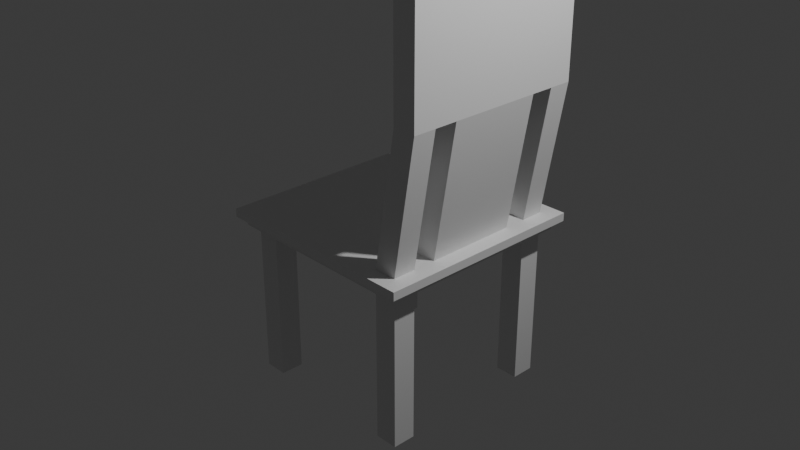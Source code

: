 # Source: untitled.blend  (saved by Blender 4.3.32; exported with 4.5.12 LTS)
import bpy
from mathutils import Matrix  # noqa: F401  (used for matrix-valued properties, if any)

bpy.ops.wm.read_factory_settings(use_empty=True)
scene = bpy.context.scene
scene.name = 'Scene'

# ---- collections
col_collection = bpy.data.collections.new('Collection'); scene.collection.children.link(col_collection)

# ---- materials (node trees are filled in below, after node groups)
mat_material = bpy.data.materials.new('Material')
mat_material.alpha_threshold = 0.0
mat_material.roughness = 0.5
mat_material.line_color = (0.0, 0.0, 0.0, 1.0)

# ---- material node trees
mat_material.use_nodes = True; mat_material.node_tree.nodes.clear()
_N = mat_material.node_tree.nodes; _L = mat_material.node_tree.links
n0 = _N.new('ShaderNodeOutputMaterial'); n0.name = 'Material Output'; n0.location = (300, 300)
n1 = _N.new('ShaderNodeBsdfPrincipled'); n1.name = 'Principled BSDF'; n1.location = (10, 300)
n1.inputs[3].default_value = 1.45
_L.new(n1.outputs[0], n0.inputs[0])
n0.is_active_output = True

# ---- world
world_world = bpy.data.worlds.new('World'); scene.world = world_world
world_world.use_nodes = True; world_world.node_tree.nodes.clear()
_N = world_world.node_tree.nodes; _L = world_world.node_tree.links
n0 = _N.new('ShaderNodeOutputWorld'); n0.name = 'World Output'; n0.location = (300, 300)
n1 = _N.new('ShaderNodeBackground'); n1.name = 'Background'; n1.location = (10, 300)
n1.inputs[0].default_value = (0.05088, 0.05088, 0.05088, 1.0)
_L.new(n1.outputs[0], n0.inputs[0])
n0.is_active_output = True
world_world.color = (0.05088, 0.05088, 0.05088)
world_world.sun_shadow_jitter_overblur = 0.0

# ---- cameras
cam_camera = bpy.data.cameras.new('Camera')
cam_camera.clip_end = 100.0
cam_camera.ortho_scale = 7.314

# ---- lights
light_light = bpy.data.lights.new('Light', 'POINT')
light_light.energy = 1000.0
light_light.shadow_soft_size = 0.1

# ---- meshes
me_cube = bpy.data.meshes.new('Cube')
me_cube.from_pydata([(-1.0, -1.0, -0.09031), (-1.0, -1.0, 0.09031), (-1.0, 0.0, 0.09031), (-1.0, 0.0, -0.09031), (0.0, -1.0, -0.09031), (-1.088, -0.75, -0.09031), (0.0, 0.0, -0.09031), (-1.0, -0.5, -0.09031), (-1.088, 0.0, -0.09031), (0.0, -0.5, -0.09031), (-0.5, -1.0, -0.09031), (-0.5, 0.0, 0.09031), (-0.5, 0.0, -0.09031), (-0.5, -0.5, 0.09031), (-0.5, -0.5, -0.09031), (-0.75, -1.0, -0.09031), (-0.75, 0.0, 0.09031), (-0.75, -0.5, 0.09031), (-0.75, 0.0, -0.09031), (-0.75, -0.5, -0.09031), (-1.088, -0.5, -0.09031), (0.0, -0.75, -0.09031), (-1.0, -0.75, -0.09031), (-0.5, -0.75, 0.09031), (-0.5, -0.75, -0.09031), (-0.75, -0.75, -0.09031), (-0.75, -1.0, -1.737), (-1.0, -1.0, -1.737), (-0.75, -0.75, -1.737), (-1.0, -0.75, -1.737), (-0.75, -1.0, -1.776), (-1.0, -1.0, -1.776), (-0.75, -0.75, -1.776), (-1.0, -0.75, -1.776), (1.0, -1.0, -0.09031), (1.0, -1.0, 0.09031), (1.0, 0.0, 0.09031), (1.0, 0.0, -0.09031), (1.0, -0.5, 0.09031), (1.0, -0.5, -0.09031), (0.5, -1.0, -0.09031), (-1.088, -1.0, 0.0), (0.5, 0.0, -0.09031), (-1.168, -1.0, 0.0), (0.5, -0.5, -0.09031), (0.75, -1.0, -0.09031), (0.75, 0.0, 0.09031), (0.75, -0.5, 0.09031), (0.75, -1.0, 0.09031), (0.75, 0.0, -0.09031), (0.75, -0.5, -0.09031), (1.0, -0.75, 0.09031), (1.0, -0.75, -0.09031), (-1.088, -1.0, -0.09031), (0.5, -0.75, -0.09031), (0.75, -0.75, 0.09031), (0.75, -0.75, -0.09031), (0.75, -1.0, -1.737), (1.0, -1.0, -1.737), (0.75, -0.75, -1.737), (1.0, -0.75, -1.737), (0.75, -1.0, -1.776), (1.0, -1.0, -1.776), (0.75, -0.75, -1.776), (1.0, -0.75, -1.776), (-1.0, -1.0, -0.9137), (-1.0, -0.75, -0.9137), (-0.75, -0.75, -0.9137), (-0.75, -1.0, -0.9137), (1.244, -0.75, 1.534), (1.244, -1.0, 1.534), (0.9938, 0.0, 1.534), (1.244, 0.0, 1.534), (1.244, -0.5, 1.534), (0.9938, -1.0, 1.534), (0.9938, -0.75, 1.534), (0.9938, -0.5, 1.534), (1.244, -0.75, 3.062), (1.244, -1.0, 3.062), (0.9938, 0.0, 3.062), (1.244, 0.0, 3.062), (1.244, -0.5, 3.062), (0.9938, -1.0, 3.062), (0.9938, -0.75, 3.062), (0.9938, -0.5, 3.062), (-1.0, -1.0, 0.0), (-1.0, 0.0, 0.0), (1.0, -1.0, 0.0), (1.0, 0.0, 0.0), (-1.168, 0.0, 0.0), (-1.168, -1.0, 0.09031), (-1.168, 0.0, 0.09031), (-1.088, 0.0, 0.0), (-1.0, -1.171, 0.09031), (0.75, -1.171, 0.09031), (-1.168, -1.171, 0.09031), (-1.168, -1.171, -1.044e-07), (1.0, -1.171, 0.09031), (-1.0, -1.171, -1.044e-07), (1.0, -1.171, -1.044e-07), (-0.75, -1.089, -0.09031), (-1.0, -1.089, -0.09031), (0.0, -1.089, -0.09031), (-0.5, -1.089, -0.09031), (-1.0, -1.089, 0.0), (-1.088, -1.089, 0.0), (1.0, -1.089, 0.0), (1.0, -1.089, -0.09031), (0.75, -1.089, -0.09031), (0.5, -1.089, -0.09031), (-1.088, -1.089, -0.09031), (1.086, -0.5, -0.09031), (1.086, 0.0, -0.09031), (1.086, -0.75, -0.09031), (1.086, -1.0, -0.09031), (1.086, 0.0, 0.0), (1.086, -1.0, 0.0), (1.086, -1.089, 0.0), (1.086, -1.089, -0.09031), (1.173, -0.75, 0.09031), (1.173, -1.0, 0.09031), (1.173, 0.0, 0.0), (1.173, 0.0, 0.09031), (1.173, -0.5, 0.09031), (1.173, -1.0, 0.0), (1.173, -1.171, 0.09031), (1.173, -1.171, -1.044e-07), (-1.0, 1.0, -0.09031), (-1.0, 1.0, 0.09031), (0.0, 1.0, -0.09031), (-1.088, 0.75, -0.09031), (-1.0, 0.5, -0.09031), (0.0, 0.5, -0.09031), (-0.5, 1.0, -0.09031), (-0.5, 0.5, 0.09031), (-0.5, 0.5, -0.09031), (-0.75, 1.0, -0.09031), (-0.75, 0.5, 0.09031), (-0.75, 0.5, -0.09031), (-1.088, 0.5, -0.09031), (0.0, 0.75, -0.09031), (-1.0, 0.75, -0.09031), (-0.5, 0.75, 0.09031), (-0.5, 0.75, -0.09031), (-0.75, 0.75, -0.09031), (-0.75, 1.0, -1.737), (-1.0, 1.0, -1.737), (-0.75, 0.75, -1.737), (-1.0, 0.75, -1.737), (-0.75, 1.0, -1.776), (-1.0, 1.0, -1.776), (-0.75, 0.75, -1.776), (-1.0, 0.75, -1.776), (1.0, 1.0, -0.09031), (1.0, 1.0, 0.09031), (1.0, 0.5, 0.09031), (1.0, 0.5, -0.09031), (0.5, 1.0, -0.09031), (-1.088, 1.0, 0.0), (-1.168, 1.0, 0.0), (0.5, 0.5, -0.09031), (0.75, 1.0, -0.09031), (0.75, 0.5, 0.09031), (0.75, 1.0, 0.09031), (0.75, 0.5, -0.09031), (1.0, 0.75, 0.09031), (1.0, 0.75, -0.09031), (-1.088, 1.0, -0.09031), (0.5, 0.75, -0.09031), (0.75, 0.75, 0.09031), (0.75, 0.75, -0.09031), (0.75, 1.0, -1.737), (1.0, 1.0, -1.737), (0.75, 0.75, -1.737), (1.0, 0.75, -1.737), (0.75, 1.0, -1.776), (1.0, 1.0, -1.776), (0.75, 0.75, -1.776), (1.0, 0.75, -1.776), (-1.0, 1.0, -0.9137), (-1.0, 0.75, -0.9137), (-0.75, 0.75, -0.9137), (-0.75, 1.0, -0.9137), (1.244, 0.75, 1.534), (1.244, 1.0, 1.534), (1.244, 0.5, 1.534), (0.9938, 1.0, 1.534), (0.9938, 0.75, 1.534), (0.9938, 0.5, 1.534), (1.244, 0.75, 3.062), (1.244, 1.0, 3.062), (1.244, 0.5, 3.062), (0.9938, 1.0, 3.062), (0.9938, 0.75, 3.062), (0.9938, 0.5, 3.062), (-1.0, 1.0, 0.0), (1.0, 1.0, 0.0), (-1.168, 1.0, 0.09031), (-1.0, 1.171, 0.09031), (0.75, 1.171, 0.09031), (-1.168, 1.171, 0.09031), (-1.168, 1.171, -1.044e-07), (1.0, 1.171, 0.09031), (-1.0, 1.171, -1.044e-07), (1.0, 1.171, -1.044e-07), (-0.75, 1.089, -0.09031), (-1.0, 1.089, -0.09031), (0.0, 1.089, -0.09031), (-0.5, 1.089, -0.09031), (-1.0, 1.089, 0.0), (-1.088, 1.089, 0.0), (1.0, 1.089, 0.0), (1.0, 1.089, -0.09031), (0.75, 1.089, -0.09031), (0.5, 1.089, -0.09031), (-1.088, 1.089, -0.09031), (1.086, 0.5, -0.09031), (1.086, 0.75, -0.09031), (1.086, 1.0, -0.09031), (1.086, 1.0, 0.0), (1.086, 1.089, 0.0), (1.086, 1.089, -0.09031), (1.173, 0.75, 0.09031), (1.173, 1.0, 0.09031), (1.173, 0.5, 0.09031), (1.173, 1.0, 0.0), (1.173, 1.171, 0.09031), (1.173, 1.171, -1.044e-07)], [], [(66, 65, 27, 29), (86, 85, 41, 92), (18, 3, 7, 19), (6, 12, 14, 9), (16, 11, 13, 17), (21, 24, 10, 4), (12, 18, 19, 14), (24, 25, 15, 10), (14, 19, 25, 24), (9, 14, 24, 21), (17, 13, 23), (55, 23, 13, 47), (19, 7, 22, 25), (27, 26, 30, 31), (67, 66, 29, 28), (68, 67, 28, 26), (65, 68, 26, 27), (32, 33, 31, 30), (28, 29, 33, 32), (26, 28, 32, 30), (29, 27, 31, 33), (52, 60, 58, 34), (85, 86, 89, 43), (43, 89, 91, 90), (17, 23, 55, 48, 1, 2, 16), (22, 7, 20, 5), (2, 1, 90, 91), (49, 50, 39, 37), (6, 9, 44, 42), (87, 85, 98, 99), (7, 3, 8, 20), (21, 4, 40, 54), (0, 15, 68, 65), (48, 55, 75, 74), (42, 44, 50, 49), (54, 40, 45, 56), (44, 54, 56, 50), (25, 22, 66, 67), (9, 21, 54, 44), (13, 11, 46, 47), (41, 53, 5, 20, 8, 92), (0, 22, 5, 53), (50, 56, 52, 39), (58, 62, 61, 57), (56, 59, 60, 52), (45, 57, 59, 56), (34, 58, 57, 45), (63, 61, 62, 64), (59, 63, 64, 60), (57, 61, 63, 59), (60, 64, 62, 58), (15, 25, 67, 68), (22, 0, 65, 66), (36, 38, 73, 72), (76, 75, 69, 73), (46, 36, 72, 71), (47, 76, 73, 38), (51, 35, 70, 69), (47, 46, 71, 76), (35, 48, 74, 70), (80, 81, 77, 78, 82, 83, 84, 79), (71, 72, 80, 79), (74, 75, 83, 82), (73, 69, 77, 81), (72, 73, 81, 80), (69, 70, 78, 77), (75, 76, 84, 83), (76, 71, 79, 84), (70, 74, 82, 78), (39, 52, 113, 111), (86, 2, 91, 89), (3, 86, 92, 8), (15, 0, 101, 100), (98, 96, 95, 93, 94, 97, 99), (85, 43, 96, 98), (90, 1, 93, 95), (48, 35, 97, 94), (1, 48, 94, 93), (43, 90, 95, 96), (101, 110, 105, 104, 106, 107, 108, 109, 102, 103, 100), (45, 40, 109, 108), (0, 53, 110, 101), (10, 15, 100, 103), (53, 41, 105, 110), (40, 4, 102, 109), (34, 45, 108, 107), (41, 85, 104, 105), (85, 87, 106, 104), (4, 10, 103, 102), (87, 99, 126, 124), (114, 118, 117, 116, 115, 112, 111, 113), (34, 107, 118, 114), (52, 34, 114, 113), (107, 106, 117, 118), (87, 88, 115, 116), (37, 39, 111, 112), (106, 87, 116, 117), (88, 37, 112, 115), (124, 126, 125, 120, 119, 123, 122, 121), (51, 38, 123, 119), (99, 97, 125, 126), (38, 36, 122, 123), (88, 87, 124, 121), (36, 88, 121, 122), (97, 35, 120, 125), (35, 51, 119, 120), (180, 148, 146, 179), (86, 92, 158, 195), (18, 138, 131, 3), (6, 132, 135, 12), (16, 137, 134, 11), (140, 129, 133, 143), (12, 135, 138, 18), (143, 133, 136, 144), (135, 143, 144, 138), (132, 140, 143, 135), (137, 142, 134), (169, 162, 134, 142), (138, 144, 141, 131), (146, 150, 149, 145), (181, 147, 148, 180), (182, 145, 147, 181), (179, 146, 145, 182), (151, 149, 150, 152), (147, 151, 152, 148), (145, 149, 151, 147), (148, 152, 150, 146), (166, 153, 172, 174), (195, 159, 89, 86), (159, 197, 91, 89), (137, 16, 2, 128, 163, 169, 142), (141, 130, 139, 131), (2, 91, 197, 128), (49, 37, 156, 164), (6, 42, 160, 132), (196, 204, 203, 195), (131, 139, 8, 3), (140, 168, 157, 129), (127, 179, 182, 136), (163, 186, 187, 169), (42, 49, 164, 160), (168, 170, 161, 157), (160, 164, 170, 168), (144, 181, 180, 141), (132, 160, 168, 140), (134, 162, 46, 11), (158, 92, 8, 139, 130, 167), (127, 167, 130, 141), (164, 156, 166, 170), (172, 171, 175, 176), (170, 166, 174, 173), (161, 170, 173, 171), (153, 161, 171, 172), (177, 178, 176, 175), (173, 174, 178, 177), (171, 173, 177, 175), (174, 172, 176, 178), (136, 182, 181, 144), (141, 180, 179, 127), (36, 72, 185, 155), (165, 183, 184, 154), (162, 188, 71, 46), (154, 184, 186, 163), (80, 79, 194, 193, 192, 190, 189, 191), (186, 192, 193, 187), (185, 191, 189, 183), (72, 80, 191, 185), (183, 189, 190, 184), (187, 193, 194, 188), (188, 194, 79, 71), (184, 190, 192, 186), (156, 216, 217, 166), (136, 205, 206, 127), (203, 204, 202, 199, 198, 200, 201), (195, 203, 201, 159), (197, 200, 198, 128), (163, 199, 202, 154), (128, 198, 199, 163), (159, 201, 200, 197), (206, 205, 208, 207, 214, 213, 212, 211, 209, 210, 215), (161, 213, 214, 157), (127, 206, 215, 167), (133, 208, 205, 136), (167, 215, 210, 158), (157, 214, 207, 129), (153, 212, 213, 161), (158, 210, 209, 195), (195, 209, 211, 196), (129, 207, 208, 133), (196, 225, 227, 204), (218, 217, 216, 112, 115, 219, 220, 221), (153, 218, 221, 212), (166, 217, 218, 153), (212, 221, 220, 211), (196, 219, 115, 88), (37, 112, 216, 156), (211, 220, 219, 196), (225, 121, 122, 224, 222, 223, 226, 227), (165, 222, 224, 155), (204, 227, 226, 202), (155, 224, 122, 36), (88, 121, 225, 196), (202, 226, 223, 154), (154, 223, 222, 165), (187, 183, 165, 169), (183, 187, 188, 185), (165, 155, 162, 169), (185, 188, 162, 155), (75, 55, 51, 69), (55, 47, 38, 51)])
_uv = me_cube.uv_layers.new(name='UVMap')
_uv.uv.foreach_set('vector', [0.625, 0.03125, 0.625, 0.0, 0.625, 0.0, 0.625, 0.03125, 0.5, 0.125, 0.5, 0.0, 0.5, 0.0, 0.5, 0.125, 0.8438, 0.625, 0.875, 0.625, 0.875, 0.6875, 0.8438, 0.6875, 0.75, 0.625, 0.8125, 0.625, 0.8125, 0.6875, 0.75, 0.6875, 0.1562, 0.625, 0.1875, 0.625, 0.1875, 0.6875, 0.1562, 0.6875, 0.75, 0.7188, 0.8125, 0.7188, 0.8125, 0.75, 0.75, 0.75, 0.8125, 0.625, 0.8438, 0.625, 0.8438, 0.6875, 0.8125, 0.6875, 0.8125, 0.7188, 0.8438, 0.7188, 0.8438, 0.75, 0.8125, 0.75, 0.8125, 0.6875, 0.8438, 0.6875, 0.8438, 0.7188, 0.8125, 0.7188, 0.75, 0.6875, 0.8125, 0.6875, 0.8125, 0.7188, 0.75, 0.7188, 0.1562, 0.6875, 0.1875, 0.6875, 0.1875, 0.7188, 0.1562, 0.7188, 0.1875, 0.7188, 0.1875, 0.6875, 0.1562, 0.6875, 0.8438, 0.6875, 0.875, 0.6875, 0.875, 0.7188, 0.8438, 0.7188, 0.625, 1.0, 0.625, 0.9688, 0.625, 0.9688, 0.625, 1.0, 0.8438, 0.7188, 0.875, 0.7188, 0.875, 0.7188, 0.8438, 0.7188, 0.8438, 0.75, 0.8438, 0.7188, 0.8438, 0.7188, 0.8438, 0.75, 0.625, 1.0, 0.625, 0.9688, 0.625, 0.9688, 0.625, 1.0, 0.8438, 0.7188, 0.875, 0.7188, 0.875, 0.75, 0.8438, 0.75, 0.8438, 0.7188, 0.875, 0.7188, 0.875, 0.7188, 0.8438, 0.7188, 0.8438, 0.75, 0.8438, 0.7188, 0.8438, 0.7188, 0.8438, 0.75, 0.625, 0.03125, 0.625, 0.0, 0.625, 0.0, 0.625, 0.03125, 0.625, 0.03125, 0.625, 0.03125, 0.625, 0.0, 0.625, 0.0, 0.5, 0.0, 0.5, 0.125, 0.5, 0.125, 0.5, 0.0, 0.5, 0.0, 0.5, 0.125, 0.375, 0.125, 0.375, 0.0, 0.1562, 0.6875, 0.1875, 0.7188, 0.1562, 0.7188, 0.1562, 0.75, 0.125, 0.75, 0.125, 0.625, 0.1562, 0.625, 0.875, 0.7188, 0.875, 0.6875, 0.875, 0.6875, 0.875, 0.7188, 0.125, 0.625, 0.125, 0.75, 0.125, 0.75, 0.125, 0.625, 0.8438, 0.625, 0.8438, 0.6875, 0.875, 0.6875, 0.875, 0.625, 0.75, 0.625, 0.75, 0.6875, 0.8125, 0.6875, 0.8125, 0.625, 0.5, 1.0, 0.5, 1.0, 0.5, 1.0, 0.5, 1.0, 0.875, 0.6875, 0.875, 0.625, 0.875, 0.625, 0.875, 0.6875, 0.75, 0.7188, 0.75, 0.75, 0.8125, 0.75, 0.8125, 0.7188, 0.625, 1.0, 0.625, 0.9688, 0.625, 0.9688, 0.625, 1.0, 0.1562, 0.75, 0.1562, 0.7188, 0.1562, 0.7188, 0.1562, 0.75, 0.8125, 0.625, 0.8125, 0.6875, 0.8438, 0.6875, 0.8438, 0.625, 0.8125, 0.7188, 0.8125, 0.75, 0.8438, 0.75, 0.8438, 0.7188, 0.8125, 0.6875, 0.8125, 0.7188, 0.8438, 0.7188, 0.8438, 0.6875, 0.8438, 0.7188, 0.875, 0.7188, 0.875, 0.7188, 0.8438, 0.7188, 0.75, 0.6875, 0.75, 0.7188, 0.8125, 0.7188, 0.8125, 0.6875, 0.1875, 0.6875, 0.1875, 0.625, 0.1562, 0.625, 0.1562, 0.6875, 0.5, 0.0, 0.625, 0.0, 0.625, 0.03125, 0.625, 0.0625, 0.625, 0.125, 0.5, 0.125, 0.625, 0.0, 0.625, 0.03125, 0.625, 0.03125, 0.625, 0.0, 0.8438, 0.6875, 0.8438, 0.7188, 0.875, 0.7188, 0.875, 0.6875, 0.625, 1.0, 0.625, 1.0, 0.625, 0.9688, 0.625, 0.9688, 0.8438, 0.7188, 0.8438, 0.7188, 0.875, 0.7188, 0.875, 0.7188, 0.8438, 0.75, 0.8438, 0.75, 0.8438, 0.7188, 0.8438, 0.7188, 0.625, 1.0, 0.625, 1.0, 0.625, 0.9688, 0.625, 0.9688, 0.8438, 0.7188, 0.8438, 0.75, 0.875, 0.75, 0.875, 0.7188, 0.8438, 0.7188, 0.8438, 0.7188, 0.875, 0.7188, 0.875, 0.7188, 0.8438, 0.75, 0.8438, 0.75, 0.8438, 0.7188, 0.8438, 0.7188, 0.625, 0.03125, 0.625, 0.03125, 0.625, 0.0, 0.625, 0.0, 0.8438, 0.75, 0.8438, 0.7188, 0.8438, 0.7188, 0.8438, 0.75, 0.625, 0.03125, 0.625, 0.0, 0.625, 0.0, 0.625, 0.03125, 0.375, 0.125, 0.375, 0.0625, 0.375, 0.0625, 0.375, 0.125, 0.1562, 0.6875, 0.1562, 0.7188, 0.375, 0.03125, 0.375, 0.0625, 0.0, 0.0, 0.0, 0.0, 0.0, 0.0, 0.0, 0.0, 0.1562, 0.6875, 0.1562, 0.6875, 0.375, 0.0625, 0.375, 0.0625, 0.375, 0.03125, 0.375, 0.0, 0.375, 0.0, 0.375, 0.03125, 0.1562, 0.6875, 0.1562, 0.625, 0.1562, 0.625, 0.1562, 0.6875, 0.375, 1.0, 0.375, 0.9688, 0.375, 0.9688, 0.375, 1.0, 0.0, 0.0, 0.375, 0.0625, 0.0, 0.0, 0.0, 0.0, 0.0, 0.0, 0.0, 0.0, 0.0, 0.0, 0.0, 0.0, 0.0, 0.0, 0.0, 0.0, 0.0, 0.0, 0.0, 0.0, 0.1562, 0.75, 0.1562, 0.7188, 0.1562, 0.7188, 0.1562, 0.75, 0.375, 0.0625, 0.375, 0.03125, 0.375, 0.03125, 0.375, 0.0625, 0.375, 0.125, 0.375, 0.0625, 0.375, 0.0625, 0.375, 0.125, 0.375, 0.03125, 0.375, 0.0, 0.375, 0.0, 0.375, 0.03125, 0.1562, 0.7188, 0.1562, 0.6875, 0.1562, 0.6875, 0.1562, 0.7188, 0.1562, 0.6875, 0.1562, 0.625, 0.1562, 0.625, 0.1562, 0.6875, 0.375, 1.0, 0.375, 0.9688, 0.375, 0.9688, 0.375, 1.0, 0.875, 0.6875, 0.875, 0.7188, 0.875, 0.7188, 0.875, 0.6875, 0.0, 0.0, 0.0, 0.0, 0.0, 0.0, 0.0, 0.0, 0.0, 0.0, 0.0, 0.0, 0.0, 0.0, 0.0, 0.0, 0.625, 0.9688, 0.625, 1.0, 0.625, 1.0, 0.625, 0.9688, 0.5, 1.0, 0.5, 1.0, 0.375, 1.0, 0.375, 1.0, 0.375, 0.9688, 0.375, 1.0, 0.5, 1.0, 0.5, 0.0, 0.5, 0.0, 0.5, 0.0, 0.5, 0.0, 0.125, 0.75, 0.125, 0.75, 0.125, 0.75, 0.125, 0.75, 0.375, 0.9688, 0.375, 1.0, 0.375, 1.0, 0.375, 0.9688, 0.125, 0.75, 0.1562, 0.75, 0.1562, 0.75, 0.125, 0.75, 0.5, 0.0, 0.375, 0.0, 0.375, 0.0, 0.5, 0.0, 0.625, 1.0, 0.625, 1.0, 0.5, 1.0, 0.5, 1.0, 0.5, 1.0, 0.625, 1.0, 0.625, 0.9688, 0.625, 0.9375, 0.625, 0.875, 0.625, 0.9375, 0.625, 0.9688, 0.8438, 0.75, 0.8125, 0.75, 0.8125, 0.75, 0.8438, 0.75, 0.625, 0.0, 0.625, 0.0, 0.625, 0.0, 0.625, 0.0, 0.8125, 0.75, 0.8438, 0.75, 0.8438, 0.75, 0.8125, 0.75, 0.625, 0.0, 0.5, 0.0, 0.5, 0.0, 0.625, 0.0, 0.8125, 0.75, 0.75, 0.75, 0.75, 0.75, 0.8125, 0.75, 0.625, 1.0, 0.625, 0.9688, 0.625, 0.9688, 0.625, 1.0, 0.5, 0.0, 0.5, 0.0, 0.5, 0.0, 0.5, 0.0, 0.5, 1.0, 0.5, 1.0, 0.5, 1.0, 0.5, 1.0, 0.75, 0.75, 0.8125, 0.75, 0.8125, 0.75, 0.75, 0.75, 0.5, 1.0, 0.5, 1.0, 0.5, 1.0, 0.5, 1.0, 0.625, 0.0, 0.625, 0.0, 0.5, 0.0, 0.5, 0.0, 0.5, 0.125, 0.625, 0.125, 0.625, 0.0625, 0.625, 0.03125, 0.625, 1.0, 0.625, 1.0, 0.625, 1.0, 0.625, 1.0, 0.625, 0.03125, 0.625, 0.0, 0.625, 0.0, 0.625, 0.03125, 0.625, 1.0, 0.5, 1.0, 0.5, 1.0, 0.625, 1.0, 0.5, 0.0, 0.5, 0.125, 0.5, 0.125, 0.5, 0.0, 0.875, 0.625, 0.875, 0.6875, 0.875, 0.6875, 0.875, 0.625, 0.5, 1.0, 0.5, 1.0, 0.5, 1.0, 0.5, 1.0, 0.0, 0.0, 0.0, 0.0, 0.0, 0.0, 0.0, 0.0, 0.5, 0.0, 0.5, 0.0, 0.375, 0.0, 0.375, 0.0, 0.375, 0.03125, 0.375, 0.0625, 0.375, 0.125, 0.5, 0.125, 0.375, 0.03125, 0.375, 0.0625, 0.375, 0.0625, 0.375, 0.03125, 0.5, 1.0, 0.375, 1.0, 0.375, 1.0, 0.5, 1.0, 0.375, 0.0625, 0.375, 0.125, 0.375, 0.125, 0.375, 0.0625, 0.5, 0.125, 0.5, 0.0, 0.5, 0.0, 0.5, 0.125, 0.0, 0.0, 0.0, 0.0, 0.0, 0.0, 0.0, 0.0, 0.375, 1.0, 0.375, 1.0, 0.375, 1.0, 0.375, 1.0, 0.375, 0.0, 0.375, 0.03125, 0.375, 0.03125, 0.375, 0.0, 0.625, 0.03125, 0.625, 0.03125, 0.625, 0.0, 0.625, 0.0, 0.5, 0.125, 0.5, 0.125, 0.5, 0.0, 0.5, 0.0, 0.8438, 0.625, 0.8438, 0.6875, 0.875, 0.6875, 0.875, 0.625, 0.75, 0.625, 0.75, 0.6875, 0.8125, 0.6875, 0.8125, 0.625, 0.1562, 0.625, 0.1562, 0.6875, 0.1875, 0.6875, 0.1875, 0.625, 0.75, 0.7188, 0.75, 0.75, 0.8125, 0.75, 0.8125, 0.7188, 0.8125, 0.625, 0.8125, 0.6875, 0.8438, 0.6875, 0.8438, 0.625, 0.8125, 0.7188, 0.8125, 0.75, 0.8438, 0.75, 0.8438, 0.7188, 0.8125, 0.6875, 0.8125, 0.7188, 0.8438, 0.7188, 0.8438, 0.6875, 0.75, 0.6875, 0.75, 0.7188, 0.8125, 0.7188, 0.8125, 0.6875, 0.1562, 0.6875, 0.1875, 0.7188, 0.1875, 0.6875, 0.1562, 0.7188, 0.1562, 0.6875, 0.1875, 0.6875, 0.1875, 0.7188, 0.8438, 0.6875, 0.8438, 0.7188, 0.875, 0.7188, 0.875, 0.6875, 0.625, 1.0, 0.625, 1.0, 0.625, 0.9688, 0.625, 0.9688, 0.8438, 0.7188, 0.8438, 0.7188, 0.875, 0.7188, 0.875, 0.7188, 0.8438, 0.75, 0.8438, 0.75, 0.8438, 0.7188, 0.8438, 0.7188, 0.625, 1.0, 0.625, 1.0, 0.625, 0.9688, 0.625, 0.9688, 0.8438, 0.7188, 0.8438, 0.75, 0.875, 0.75, 0.875, 0.7188, 0.8438, 0.7188, 0.8438, 0.7188, 0.875, 0.7188, 0.875, 0.7188, 0.8438, 0.75, 0.8438, 0.75, 0.8438, 0.7188, 0.8438, 0.7188, 0.625, 0.03125, 0.625, 0.03125, 0.625, 0.0, 0.625, 0.0, 0.625, 0.03125, 0.625, 0.0, 0.625, 0.0, 0.625, 0.03125, 0.5, 0.0, 0.5, 0.0, 0.5, 0.125, 0.5, 0.125, 0.5, 0.0, 0.375, 0.0, 0.375, 0.125, 0.5, 0.125, 0.1562, 0.6875, 0.1562, 0.625, 0.125, 0.625, 0.125, 0.75, 0.1562, 0.75, 0.1562, 0.7188, 0.1875, 0.7188, 0.875, 0.7188, 0.875, 0.7188, 0.875, 0.6875, 0.875, 0.6875, 0.125, 0.625, 0.125, 0.625, 0.125, 0.75, 0.125, 0.75, 0.8438, 0.625, 0.875, 0.625, 0.875, 0.6875, 0.8438, 0.6875, 0.75, 0.625, 0.8125, 0.625, 0.8125, 0.6875, 0.75, 0.6875, 0.5, 1.0, 0.5, 1.0, 0.5, 1.0, 0.5, 1.0, 0.875, 0.6875, 0.875, 0.6875, 0.875, 0.625, 0.875, 0.625, 0.75, 0.7188, 0.8125, 0.7188, 0.8125, 0.75, 0.75, 0.75, 0.625, 1.0, 0.625, 1.0, 0.625, 0.9688, 0.625, 0.9688, 0.1562, 0.75, 0.1562, 0.75, 0.1562, 0.7188, 0.1562, 0.7188, 0.8125, 0.625, 0.8438, 0.625, 0.8438, 0.6875, 0.8125, 0.6875, 0.8125, 0.7188, 0.8438, 0.7188, 0.8438, 0.75, 0.8125, 0.75, 0.8125, 0.6875, 0.8438, 0.6875, 0.8438, 0.7188, 0.8125, 0.7188, 0.8438, 0.7188, 0.8438, 0.7188, 0.875, 0.7188, 0.875, 0.7188, 0.75, 0.6875, 0.8125, 0.6875, 0.8125, 0.7188, 0.75, 0.7188, 0.1875, 0.6875, 0.1562, 0.6875, 0.1562, 0.625, 0.1875, 0.625, 0.5, 0.0, 0.5, 0.125, 0.625, 0.125, 0.625, 0.0625, 0.625, 0.03125, 0.625, 0.0, 0.625, 0.0, 0.625, 0.0, 0.625, 0.03125, 0.625, 0.03125, 0.8438, 0.6875, 0.875, 0.6875, 0.875, 0.7188, 0.8438, 0.7188, 0.625, 1.0, 0.625, 0.9688, 0.625, 0.9688, 0.625, 1.0, 0.8438, 0.7188, 0.875, 0.7188, 0.875, 0.7188, 0.8438, 0.7188, 0.8438, 0.75, 0.8438, 0.7188, 0.8438, 0.7188, 0.8438, 0.75, 0.625, 1.0, 0.625, 0.9688, 0.625, 0.9688, 0.625, 1.0, 0.8438, 0.7188, 0.875, 0.7188, 0.875, 0.75, 0.8438, 0.75, 0.8438, 0.7188, 0.875, 0.7188, 0.875, 0.7188, 0.8438, 0.7188, 0.8438, 0.75, 0.8438, 0.7188, 0.8438, 0.7188, 0.8438, 0.75, 0.625, 0.03125, 0.625, 0.0, 0.625, 0.0, 0.625, 0.03125, 0.8438, 0.75, 0.8438, 0.75, 0.8438, 0.7188, 0.8438, 0.7188, 0.625, 0.03125, 0.625, 0.03125, 0.625, 0.0, 0.625, 0.0, 0.375, 0.125, 0.375, 0.125, 0.375, 0.0625, 0.375, 0.0625, 0.375, 0.03125, 0.375, 0.03125, 0.375, 0.0, 0.375, 0.0, 0.1562, 0.6875, 0.1562, 0.6875, 0.1562, 0.625, 0.1562, 0.625, 0.375, 1.0, 0.375, 1.0, 0.375, 0.9688, 0.375, 0.9688, 0.0, 0.0, 0.0, 0.0, 0.0, 0.0, 0.0, 0.0, 0.0, 0.0, 0.0, 0.0, 0.0, 0.0, 0.375, 0.0625, 0.1562, 0.75, 0.1562, 0.75, 0.1562, 0.7188, 0.1562, 0.7188, 0.375, 0.0625, 0.375, 0.0625, 0.375, 0.03125, 0.375, 0.03125, 0.375, 0.125, 0.375, 0.125, 0.375, 0.0625, 0.375, 0.0625, 0.375, 0.03125, 0.375, 0.03125, 0.375, 0.0, 0.375, 0.0, 0.1562, 0.7188, 0.1562, 0.7188, 0.1562, 0.6875, 0.1562, 0.6875, 0.1562, 0.6875, 0.1562, 0.6875, 0.1562, 0.625, 0.1562, 0.625, 0.375, 1.0, 0.375, 1.0, 0.375, 0.9688, 0.375, 0.9688, 0.875, 0.6875, 0.875, 0.6875, 0.875, 0.7188, 0.875, 0.7188, 0.625, 0.9688, 0.625, 0.9688, 0.625, 1.0, 0.625, 1.0, 0.5, 1.0, 0.5, 1.0, 0.375, 1.0, 0.375, 0.9688, 0.375, 1.0, 0.375, 1.0, 0.5, 1.0, 0.5, 0.0, 0.5, 0.0, 0.5, 0.0, 0.5, 0.0, 0.125, 0.75, 0.125, 0.75, 0.125, 0.75, 0.125, 0.75, 0.375, 0.9688, 0.375, 0.9688, 0.375, 1.0, 0.375, 1.0, 0.125, 0.75, 0.125, 0.75, 0.1562, 0.75, 0.1562, 0.75, 0.5, 0.0, 0.5, 0.0, 0.375, 0.0, 0.375, 0.0, 0.625, 1.0, 0.625, 0.9688, 0.625, 0.9375, 0.625, 0.875, 0.625, 0.9375, 0.625, 0.9688, 0.625, 1.0, 0.5, 1.0, 0.5, 1.0, 0.5, 1.0, 0.625, 1.0, 0.8438, 0.75, 0.8438, 0.75, 0.8125, 0.75, 0.8125, 0.75, 0.625, 0.0, 0.625, 0.0, 0.625, 0.0, 0.625, 0.0, 0.8125, 0.75, 0.8125, 0.75, 0.8438, 0.75, 0.8438, 0.75, 0.625, 0.0, 0.625, 0.0, 0.5, 0.0, 0.5, 0.0, 0.8125, 0.75, 0.8125, 0.75, 0.75, 0.75, 0.75, 0.75, 0.625, 1.0, 0.625, 1.0, 0.625, 0.9688, 0.625, 0.9688, 0.5, 0.0, 0.5, 0.0, 0.5, 0.0, 0.5, 0.0, 0.5, 1.0, 0.5, 1.0, 0.5, 1.0, 0.5, 1.0, 0.75, 0.75, 0.75, 0.75, 0.8125, 0.75, 0.8125, 0.75, 0.5, 1.0, 0.5, 1.0, 0.5, 1.0, 0.5, 1.0, 0.625, 0.0, 0.625, 0.03125, 0.625, 0.0625, 0.625, 0.125, 0.5, 0.125, 0.5, 0.0, 0.5, 0.0, 0.625, 0.0, 0.625, 1.0, 0.625, 1.0, 0.625, 1.0, 0.625, 1.0, 0.625, 0.03125, 0.625, 0.03125, 0.625, 0.0, 0.625, 0.0, 0.625, 1.0, 0.625, 1.0, 0.5, 1.0, 0.5, 1.0, 0.5, 0.0, 0.5, 0.0, 0.5, 0.125, 0.5, 0.125, 0.875, 0.625, 0.875, 0.625, 0.875, 0.6875, 0.875, 0.6875, 0.5, 1.0, 0.5, 1.0, 0.5, 1.0, 0.5, 1.0, 0.5, 0.0, 0.5, 0.125, 0.375, 0.125, 0.375, 0.0625, 0.375, 0.03125, 0.375, 0.0, 0.375, 0.0, 0.5, 0.0, 0.375, 0.03125, 0.375, 0.03125, 0.375, 0.0625, 0.375, 0.0625, 0.5, 1.0, 0.5, 1.0, 0.375, 1.0, 0.375, 1.0, 0.375, 0.0625, 0.375, 0.0625, 0.375, 0.125, 0.375, 0.125, 0.5, 0.125, 0.5, 0.125, 0.5, 0.0, 0.5, 0.0, 0.375, 1.0, 0.375, 1.0, 0.375, 1.0, 0.375, 1.0, 0.375, 0.0, 0.375, 0.0, 0.375, 0.03125, 0.375, 0.03125, 0.1562, 0.7188, 0.375, 0.03125, 0.375, 0.03125, 0.1562, 0.7188, 0.375, 0.03125, 0.1562, 0.7188, 0.1562, 0.6875, 0.375, 0.0625, 0.375, 0.03125, 0.375, 0.0625, 0.1562, 0.6875, 0.1562, 0.7188, 0.375, 0.0625, 0.1562, 0.6875, 0.1562, 0.6875, 0.375, 0.0625, 0.1562, 0.7188, 0.1562, 0.7188, 0.375, 0.03125, 0.375, 0.03125, 0.1562, 0.7188, 0.1562, 0.6875, 0.375, 0.0625, 0.375, 0.03125])
me_cube.materials.append(mat_material)
me_cube.use_mirror_vertex_groups = False
me_cube.update()

# ---- objects
ob_cube = bpy.data.objects.new('Cube', me_cube)
ob_light = bpy.data.objects.new('Light', light_light)
ob_camera = bpy.data.objects.new('Camera', cam_camera)

# ---- transforms, parenting, visibility, modifiers, constraints
ob_cube.location = (0.0, 0.0, 0.0)
ob_cube.lock_rotations_4d = False
ob_cube.empty_display_type = 'ARROWS'
ob_cube.lineart.crease_threshold = 0.0
ob_light.location = (4.076, 1.005, 5.904)
ob_light.rotation_euler = (0.6503, 0.05522, 1.866)
ob_light.lock_rotations_4d = False
ob_light.empty_display_type = 'ARROWS'
ob_light.color = (0.0, 0.0, 0.0, 0.0)
ob_light.lineart.crease_threshold = 0.0
ob_camera.location = (7.359, -6.926, 4.958)
ob_camera.rotation_euler = (1.109, 0.0, 0.8149)
ob_camera.lock_rotations_4d = False
ob_camera.empty_display_type = 'ARROWS'
ob_camera.color = (0.0, 0.0, 0.0, 0.0)
ob_camera.display_type = 'WIRE'
ob_camera.lineart.crease_threshold = 0.0

# ---- collection membership
col_collection.objects.link(ob_cube)
col_collection.objects.link(ob_light)
col_collection.objects.link(ob_camera)

# ---- scene / render settings (as saved in the file)
scene.camera = ob_camera
scene.frame_start = 1; scene.frame_end = 250; scene.frame_set(1)
scene.render.engine = 'BLENDER_EEVEE_NEXT'
bpy.context.view_layer.update()
